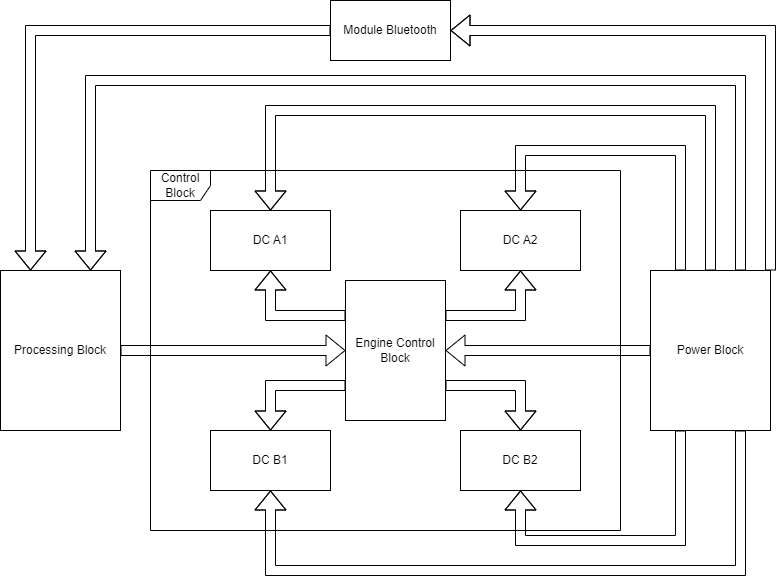

The diagram above was exported from draw.io. Its source (the exported page's mxGraphModel, read from the mxfile embedded in the PNG):
<mxGraphModel dx="834" dy="1089" grid="1" gridSize="10" guides="1" tooltips="1" connect="1" arrows="1" fold="1" page="1" pageScale="1" pageWidth="850" pageHeight="1100" math="0" shadow="0">
  <root>
    <mxCell id="0" />
    <mxCell id="1" parent="0" />
    <mxCell id="hENcCu__HgqjEUtgzuWw-1" value="Processing Block" style="rounded=0;whiteSpace=wrap;html=1;" vertex="1" parent="1">
      <mxGeometry x="60" y="300" width="120" height="160" as="geometry" />
    </mxCell>
    <mxCell id="hENcCu__HgqjEUtgzuWw-3" value="Control Block" style="shape=umlFrame;whiteSpace=wrap;html=1;" vertex="1" parent="1">
      <mxGeometry x="210" y="200" width="470" height="360" as="geometry" />
    </mxCell>
    <mxCell id="hENcCu__HgqjEUtgzuWw-4" value="Engine Control Block" style="rounded=0;whiteSpace=wrap;html=1;" vertex="1" parent="1">
      <mxGeometry x="405" y="310" width="100" height="140" as="geometry" />
    </mxCell>
    <mxCell id="hENcCu__HgqjEUtgzuWw-5" value="DC A1" style="rounded=0;whiteSpace=wrap;html=1;" vertex="1" parent="1">
      <mxGeometry x="270" y="240" width="120" height="60" as="geometry" />
    </mxCell>
    <mxCell id="hENcCu__HgqjEUtgzuWw-6" value="DC B1" style="rounded=0;whiteSpace=wrap;html=1;" vertex="1" parent="1">
      <mxGeometry x="270" y="460" width="120" height="60" as="geometry" />
    </mxCell>
    <mxCell id="hENcCu__HgqjEUtgzuWw-7" value="DC B2" style="rounded=0;whiteSpace=wrap;html=1;" vertex="1" parent="1">
      <mxGeometry x="520" y="460" width="120" height="60" as="geometry" />
    </mxCell>
    <mxCell id="hENcCu__HgqjEUtgzuWw-8" value="DC A2" style="rounded=0;whiteSpace=wrap;html=1;" vertex="1" parent="1">
      <mxGeometry x="520" y="240" width="120" height="60" as="geometry" />
    </mxCell>
    <mxCell id="hENcCu__HgqjEUtgzuWw-9" value="Module Bluetooth" style="rounded=0;whiteSpace=wrap;html=1;" vertex="1" parent="1">
      <mxGeometry x="390" y="30" width="120" height="60" as="geometry" />
    </mxCell>
    <mxCell id="hENcCu__HgqjEUtgzuWw-10" value="Power Block" style="rounded=0;whiteSpace=wrap;html=1;" vertex="1" parent="1">
      <mxGeometry x="710" y="300" width="120" height="160" as="geometry" />
    </mxCell>
    <mxCell id="hENcCu__HgqjEUtgzuWw-13" value="" style="shape=flexArrow;endArrow=classic;html=1;rounded=0;exitX=0;exitY=0.25;exitDx=0;exitDy=0;entryX=0.5;entryY=1;entryDx=0;entryDy=0;" edge="1" parent="1" source="hENcCu__HgqjEUtgzuWw-4" target="hENcCu__HgqjEUtgzuWw-5">
      <mxGeometry width="50" height="50" relative="1" as="geometry">
        <mxPoint x="340" y="440" as="sourcePoint" />
        <mxPoint x="390" y="390" as="targetPoint" />
        <Array as="points">
          <mxPoint x="330" y="345" />
        </Array>
      </mxGeometry>
    </mxCell>
    <mxCell id="hENcCu__HgqjEUtgzuWw-14" value="" style="shape=flexArrow;endArrow=classic;html=1;rounded=0;exitX=0;exitY=0.75;exitDx=0;exitDy=0;entryX=0.5;entryY=0;entryDx=0;entryDy=0;" edge="1" parent="1" source="hENcCu__HgqjEUtgzuWw-4" target="hENcCu__HgqjEUtgzuWw-6">
      <mxGeometry width="50" height="50" relative="1" as="geometry">
        <mxPoint x="340" y="440" as="sourcePoint" />
        <mxPoint x="390" y="390" as="targetPoint" />
        <Array as="points">
          <mxPoint x="330" y="415" />
        </Array>
      </mxGeometry>
    </mxCell>
    <mxCell id="hENcCu__HgqjEUtgzuWw-15" value="" style="shape=flexArrow;endArrow=classic;html=1;rounded=0;exitX=1;exitY=0.25;exitDx=0;exitDy=0;entryX=0.5;entryY=1;entryDx=0;entryDy=0;" edge="1" parent="1" source="hENcCu__HgqjEUtgzuWw-4" target="hENcCu__HgqjEUtgzuWw-8">
      <mxGeometry width="50" height="50" relative="1" as="geometry">
        <mxPoint x="340" y="440" as="sourcePoint" />
        <mxPoint x="390" y="390" as="targetPoint" />
        <Array as="points">
          <mxPoint x="580" y="345" />
        </Array>
      </mxGeometry>
    </mxCell>
    <mxCell id="hENcCu__HgqjEUtgzuWw-16" value="" style="shape=flexArrow;endArrow=classic;html=1;rounded=0;exitX=1;exitY=0.75;exitDx=0;exitDy=0;entryX=0.5;entryY=0;entryDx=0;entryDy=0;" edge="1" parent="1" source="hENcCu__HgqjEUtgzuWw-4" target="hENcCu__HgqjEUtgzuWw-7">
      <mxGeometry width="50" height="50" relative="1" as="geometry">
        <mxPoint x="340" y="440" as="sourcePoint" />
        <mxPoint x="390" y="390" as="targetPoint" />
        <Array as="points">
          <mxPoint x="580" y="415" />
        </Array>
      </mxGeometry>
    </mxCell>
    <mxCell id="hENcCu__HgqjEUtgzuWw-17" value="" style="shape=flexArrow;endArrow=classic;html=1;rounded=0;exitX=1;exitY=0.5;exitDx=0;exitDy=0;entryX=0;entryY=0.5;entryDx=0;entryDy=0;" edge="1" parent="1" source="hENcCu__HgqjEUtgzuWw-1" target="hENcCu__HgqjEUtgzuWw-4">
      <mxGeometry width="50" height="50" relative="1" as="geometry">
        <mxPoint x="390" y="420" as="sourcePoint" />
        <mxPoint x="440" y="370" as="targetPoint" />
      </mxGeometry>
    </mxCell>
    <mxCell id="hENcCu__HgqjEUtgzuWw-18" value="" style="shape=flexArrow;endArrow=classic;html=1;rounded=0;exitX=0;exitY=0.5;exitDx=0;exitDy=0;entryX=1;entryY=0.5;entryDx=0;entryDy=0;" edge="1" parent="1" source="hENcCu__HgqjEUtgzuWw-10" target="hENcCu__HgqjEUtgzuWw-4">
      <mxGeometry width="50" height="50" relative="1" as="geometry">
        <mxPoint x="390" y="420" as="sourcePoint" />
        <mxPoint x="440" y="370" as="targetPoint" />
      </mxGeometry>
    </mxCell>
    <mxCell id="hENcCu__HgqjEUtgzuWw-19" value="" style="shape=flexArrow;endArrow=classic;html=1;rounded=0;entryX=0.25;entryY=0;entryDx=0;entryDy=0;exitX=0;exitY=0.5;exitDx=0;exitDy=0;" edge="1" parent="1" source="hENcCu__HgqjEUtgzuWw-9" target="hENcCu__HgqjEUtgzuWw-1">
      <mxGeometry width="50" height="50" relative="1" as="geometry">
        <mxPoint x="390" y="420" as="sourcePoint" />
        <mxPoint x="440" y="370" as="targetPoint" />
        <Array as="points">
          <mxPoint x="90" y="60" />
        </Array>
      </mxGeometry>
    </mxCell>
    <mxCell id="hENcCu__HgqjEUtgzuWw-21" value="" style="shape=flexArrow;endArrow=classic;html=1;rounded=0;exitX=0.75;exitY=0;exitDx=0;exitDy=0;entryX=0.75;entryY=0;entryDx=0;entryDy=0;" edge="1" parent="1" source="hENcCu__HgqjEUtgzuWw-10" target="hENcCu__HgqjEUtgzuWw-1">
      <mxGeometry width="50" height="50" relative="1" as="geometry">
        <mxPoint x="390" y="420" as="sourcePoint" />
        <mxPoint x="440" y="370" as="targetPoint" />
        <Array as="points">
          <mxPoint x="800" y="110" />
          <mxPoint x="150" y="110" />
        </Array>
      </mxGeometry>
    </mxCell>
    <mxCell id="hENcCu__HgqjEUtgzuWw-22" value="" style="shape=flexArrow;endArrow=classic;html=1;rounded=0;exitX=1;exitY=0;exitDx=0;exitDy=0;entryX=1;entryY=0.5;entryDx=0;entryDy=0;" edge="1" parent="1" source="hENcCu__HgqjEUtgzuWw-10" target="hENcCu__HgqjEUtgzuWw-9">
      <mxGeometry width="50" height="50" relative="1" as="geometry">
        <mxPoint x="390" y="420" as="sourcePoint" />
        <mxPoint x="440" y="370" as="targetPoint" />
        <Array as="points">
          <mxPoint x="830" y="60" />
        </Array>
      </mxGeometry>
    </mxCell>
    <mxCell id="hENcCu__HgqjEUtgzuWw-23" value="" style="shape=flexArrow;endArrow=classic;html=1;rounded=0;exitX=0.25;exitY=1;exitDx=0;exitDy=0;entryX=0.5;entryY=1;entryDx=0;entryDy=0;" edge="1" parent="1" source="hENcCu__HgqjEUtgzuWw-10" target="hENcCu__HgqjEUtgzuWw-7">
      <mxGeometry width="50" height="50" relative="1" as="geometry">
        <mxPoint x="390" y="420" as="sourcePoint" />
        <mxPoint x="440" y="370" as="targetPoint" />
        <Array as="points">
          <mxPoint x="740" y="570" />
          <mxPoint x="580" y="570" />
        </Array>
      </mxGeometry>
    </mxCell>
    <mxCell id="hENcCu__HgqjEUtgzuWw-24" value="" style="shape=flexArrow;endArrow=classic;html=1;rounded=0;exitX=0.75;exitY=1;exitDx=0;exitDy=0;entryX=0.5;entryY=1;entryDx=0;entryDy=0;" edge="1" parent="1" source="hENcCu__HgqjEUtgzuWw-10" target="hENcCu__HgqjEUtgzuWw-6">
      <mxGeometry width="50" height="50" relative="1" as="geometry">
        <mxPoint x="390" y="420" as="sourcePoint" />
        <mxPoint x="440" y="370" as="targetPoint" />
        <Array as="points">
          <mxPoint x="800" y="600" />
          <mxPoint x="330" y="600" />
        </Array>
      </mxGeometry>
    </mxCell>
    <mxCell id="hENcCu__HgqjEUtgzuWw-25" value="" style="shape=flexArrow;endArrow=classic;html=1;rounded=0;exitX=0.5;exitY=0;exitDx=0;exitDy=0;entryX=0.5;entryY=0;entryDx=0;entryDy=0;" edge="1" parent="1" source="hENcCu__HgqjEUtgzuWw-10" target="hENcCu__HgqjEUtgzuWw-5">
      <mxGeometry width="50" height="50" relative="1" as="geometry">
        <mxPoint x="390" y="420" as="sourcePoint" />
        <mxPoint x="440" y="370" as="targetPoint" />
        <Array as="points">
          <mxPoint x="770" y="140" />
          <mxPoint x="330" y="140" />
        </Array>
      </mxGeometry>
    </mxCell>
    <mxCell id="hENcCu__HgqjEUtgzuWw-26" value="" style="shape=flexArrow;endArrow=classic;html=1;rounded=0;exitX=0.25;exitY=0;exitDx=0;exitDy=0;entryX=0.5;entryY=0;entryDx=0;entryDy=0;" edge="1" parent="1" source="hENcCu__HgqjEUtgzuWw-10" target="hENcCu__HgqjEUtgzuWw-8">
      <mxGeometry width="50" height="50" relative="1" as="geometry">
        <mxPoint x="390" y="420" as="sourcePoint" />
        <mxPoint x="440" y="370" as="targetPoint" />
        <Array as="points">
          <mxPoint x="740" y="180" />
          <mxPoint x="580" y="180" />
        </Array>
      </mxGeometry>
    </mxCell>
  </root>
</mxGraphModel>